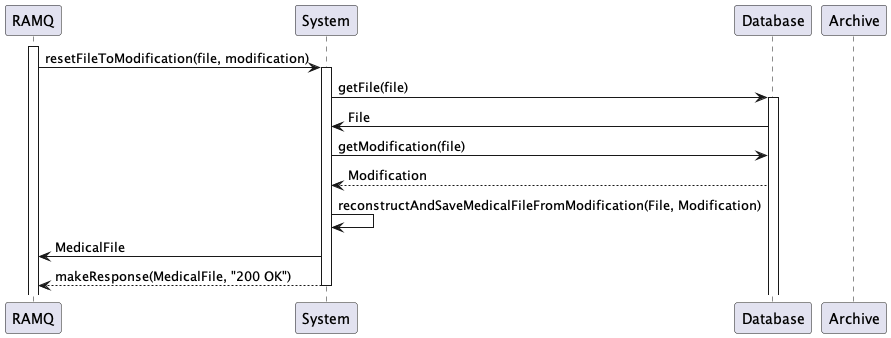

The diagram above was rendered by PlantUML. Its source (embedded in the PNG):
@startuml

participant "RAMQ" as RAMQ
participant "System" as System
participant "Database" as Database

activate RAMQ
RAMQ -> System: resetFileToModification(file, modification)
activate System
System -> Database: getFile(file)
activate Database
Database -> System: File
System -> Database: getModification(file)
Database --> System: Modification
deactivate Archive
System -> System: reconstructAndSaveMedicalFileFromModification(File, Modification)
System -> RAMQ: MedicalFile
System --> RAMQ: makeResponse(MedicalFile, "200 OK")

deactivate System

@enduml